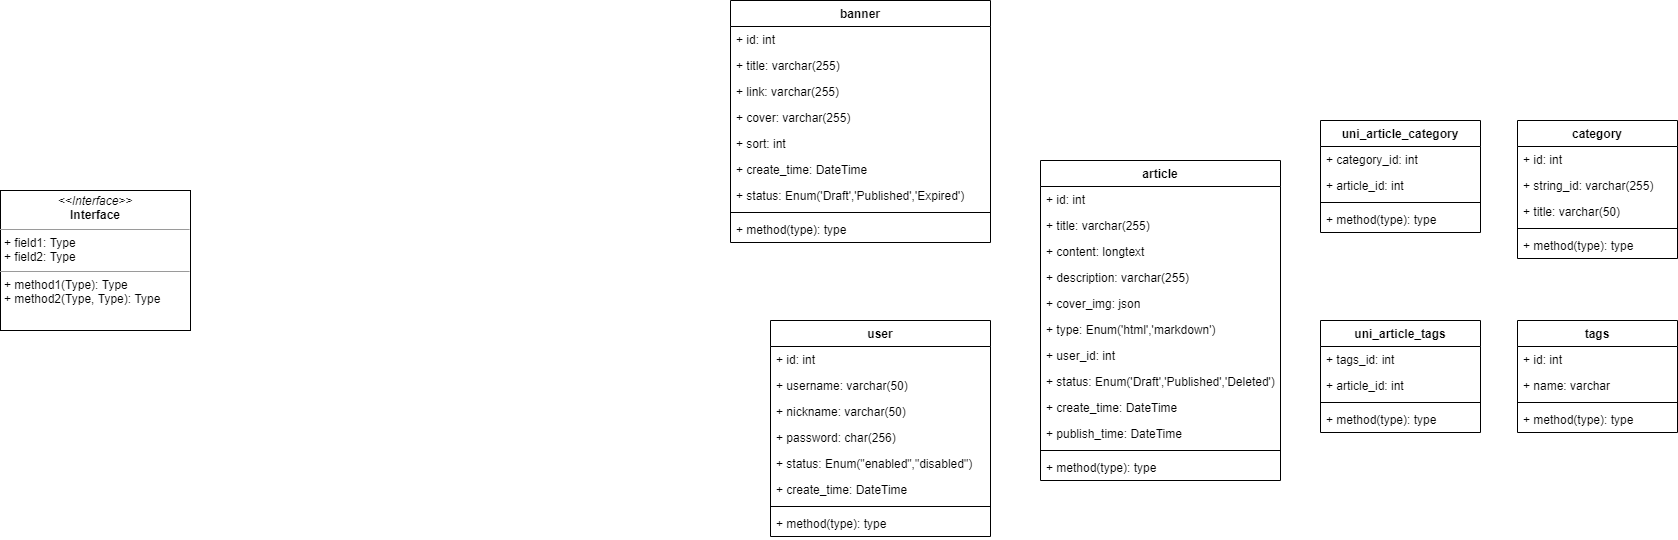

The diagram above was exported from draw.io. Its source (the exported page's mxGraphModel, read from the mxfile embedded in the PNG):
<mxGraphModel dx="1258" dy="1341" grid="1" gridSize="10" guides="1" tooltips="1" connect="1" arrows="1" fold="1" page="1" pageScale="1" pageWidth="827" pageHeight="1169" math="0" shadow="0">
  <root>
    <mxCell id="0" />
    <mxCell id="1" parent="0" />
    <mxCell id="6" value="user" style="swimlane;fontStyle=1;align=center;verticalAlign=top;childLayout=stackLayout;horizontal=1;startSize=26;horizontalStack=0;resizeParent=1;resizeParentMax=0;resizeLast=0;collapsible=1;marginBottom=0;" parent="1" vertex="1">
      <mxGeometry x="80" y="130" width="220" height="216" as="geometry" />
    </mxCell>
    <mxCell id="7" value="+ id: int" style="text;strokeColor=none;fillColor=none;align=left;verticalAlign=top;spacingLeft=4;spacingRight=4;overflow=hidden;rotatable=0;points=[[0,0.5],[1,0.5]];portConstraint=eastwest;" parent="6" vertex="1">
      <mxGeometry y="26" width="220" height="26" as="geometry" />
    </mxCell>
    <mxCell id="34" value="+ username: varchar(50)" style="text;strokeColor=none;fillColor=none;align=left;verticalAlign=top;spacingLeft=4;spacingRight=4;overflow=hidden;rotatable=0;points=[[0,0.5],[1,0.5]];portConstraint=eastwest;" parent="6" vertex="1">
      <mxGeometry y="52" width="220" height="26" as="geometry" />
    </mxCell>
    <mxCell id="35" value="+ nickname: varchar(50)" style="text;strokeColor=none;fillColor=none;align=left;verticalAlign=top;spacingLeft=4;spacingRight=4;overflow=hidden;rotatable=0;points=[[0,0.5],[1,0.5]];portConstraint=eastwest;" parent="6" vertex="1">
      <mxGeometry y="78" width="220" height="26" as="geometry" />
    </mxCell>
    <mxCell id="36" value="+ password: char(256)" style="text;strokeColor=none;fillColor=none;align=left;verticalAlign=top;spacingLeft=4;spacingRight=4;overflow=hidden;rotatable=0;points=[[0,0.5],[1,0.5]];portConstraint=eastwest;" parent="6" vertex="1">
      <mxGeometry y="104" width="220" height="26" as="geometry" />
    </mxCell>
    <mxCell id="37" value="+ status: Enum(&quot;enabled&quot;,&quot;disabled&quot;)" style="text;strokeColor=none;fillColor=none;align=left;verticalAlign=top;spacingLeft=4;spacingRight=4;overflow=hidden;rotatable=0;points=[[0,0.5],[1,0.5]];portConstraint=eastwest;" parent="6" vertex="1">
      <mxGeometry y="130" width="220" height="26" as="geometry" />
    </mxCell>
    <mxCell id="38" value="+ create_time: DateTime" style="text;strokeColor=none;fillColor=none;align=left;verticalAlign=top;spacingLeft=4;spacingRight=4;overflow=hidden;rotatable=0;points=[[0,0.5],[1,0.5]];portConstraint=eastwest;" parent="6" vertex="1">
      <mxGeometry y="156" width="220" height="26" as="geometry" />
    </mxCell>
    <mxCell id="8" value="" style="line;strokeWidth=1;fillColor=none;align=left;verticalAlign=middle;spacingTop=-1;spacingLeft=3;spacingRight=3;rotatable=0;labelPosition=right;points=[];portConstraint=eastwest;strokeColor=inherit;" parent="6" vertex="1">
      <mxGeometry y="182" width="220" height="8" as="geometry" />
    </mxCell>
    <mxCell id="9" value="+ method(type): type" style="text;strokeColor=none;fillColor=none;align=left;verticalAlign=top;spacingLeft=4;spacingRight=4;overflow=hidden;rotatable=0;points=[[0,0.5],[1,0.5]];portConstraint=eastwest;" parent="6" vertex="1">
      <mxGeometry y="190" width="220" height="26" as="geometry" />
    </mxCell>
    <mxCell id="10" value="&lt;p style=&quot;margin:0px;margin-top:4px;text-align:center;&quot;&gt;&lt;i&gt;&amp;lt;&amp;lt;Interface&amp;gt;&amp;gt;&lt;/i&gt;&lt;br/&gt;&lt;b&gt;Interface&lt;/b&gt;&lt;/p&gt;&lt;hr size=&quot;1&quot;/&gt;&lt;p style=&quot;margin:0px;margin-left:4px;&quot;&gt;+ field1: Type&lt;br/&gt;+ field2: Type&lt;/p&gt;&lt;hr size=&quot;1&quot;/&gt;&lt;p style=&quot;margin:0px;margin-left:4px;&quot;&gt;+ method1(Type): Type&lt;br/&gt;+ method2(Type, Type): Type&lt;/p&gt;" style="verticalAlign=top;align=left;overflow=fill;fontSize=12;fontFamily=Helvetica;html=1;" parent="1" vertex="1">
      <mxGeometry x="-690" width="190" height="140" as="geometry" />
    </mxCell>
    <mxCell id="11" value="article" style="swimlane;fontStyle=1;align=center;verticalAlign=top;childLayout=stackLayout;horizontal=1;startSize=26;horizontalStack=0;resizeParent=1;resizeParentMax=0;resizeLast=0;collapsible=1;marginBottom=0;" parent="1" vertex="1">
      <mxGeometry x="350" y="-30" width="240" height="320" as="geometry" />
    </mxCell>
    <mxCell id="15" value="+ id: int" style="text;strokeColor=none;fillColor=none;align=left;verticalAlign=top;spacingLeft=4;spacingRight=4;overflow=hidden;rotatable=0;points=[[0,0.5],[1,0.5]];portConstraint=eastwest;" parent="11" vertex="1">
      <mxGeometry y="26" width="240" height="26" as="geometry" />
    </mxCell>
    <mxCell id="66" value="+ title: varchar(255)" style="text;strokeColor=none;fillColor=none;align=left;verticalAlign=top;spacingLeft=4;spacingRight=4;overflow=hidden;rotatable=0;points=[[0,0.5],[1,0.5]];portConstraint=eastwest;" vertex="1" parent="11">
      <mxGeometry y="52" width="240" height="26" as="geometry" />
    </mxCell>
    <mxCell id="12" value="+ content: longtext" style="text;strokeColor=none;fillColor=none;align=left;verticalAlign=top;spacingLeft=4;spacingRight=4;overflow=hidden;rotatable=0;points=[[0,0.5],[1,0.5]];portConstraint=eastwest;" parent="11" vertex="1">
      <mxGeometry y="78" width="240" height="26" as="geometry" />
    </mxCell>
    <mxCell id="65" value="+ description: varchar(255)" style="text;strokeColor=none;fillColor=none;align=left;verticalAlign=top;spacingLeft=4;spacingRight=4;overflow=hidden;rotatable=0;points=[[0,0.5],[1,0.5]];portConstraint=eastwest;" vertex="1" parent="11">
      <mxGeometry y="104" width="240" height="26" as="geometry" />
    </mxCell>
    <mxCell id="21" value="+ cover_img: json" style="text;strokeColor=none;fillColor=none;align=left;verticalAlign=top;spacingLeft=4;spacingRight=4;overflow=hidden;rotatable=0;points=[[0,0.5],[1,0.5]];portConstraint=eastwest;" parent="11" vertex="1">
      <mxGeometry y="130" width="240" height="26" as="geometry" />
    </mxCell>
    <mxCell id="16" value="+ type: Enum('html','markdown')" style="text;strokeColor=none;fillColor=none;align=left;verticalAlign=top;spacingLeft=4;spacingRight=4;overflow=hidden;rotatable=0;points=[[0,0.5],[1,0.5]];portConstraint=eastwest;" parent="11" vertex="1">
      <mxGeometry y="156" width="240" height="26" as="geometry" />
    </mxCell>
    <mxCell id="17" value="+ user_id: int" style="text;strokeColor=none;fillColor=none;align=left;verticalAlign=top;spacingLeft=4;spacingRight=4;overflow=hidden;rotatable=0;points=[[0,0.5],[1,0.5]];portConstraint=eastwest;" parent="11" vertex="1">
      <mxGeometry y="182" width="240" height="26" as="geometry" />
    </mxCell>
    <mxCell id="18" value="+ status: Enum('Draft','Published','Deleted')" style="text;strokeColor=none;fillColor=none;align=left;verticalAlign=top;spacingLeft=4;spacingRight=4;overflow=hidden;rotatable=0;points=[[0,0.5],[1,0.5]];portConstraint=eastwest;" parent="11" vertex="1">
      <mxGeometry y="208" width="240" height="26" as="geometry" />
    </mxCell>
    <mxCell id="19" value="+ create_time: DateTime" style="text;strokeColor=none;fillColor=none;align=left;verticalAlign=top;spacingLeft=4;spacingRight=4;overflow=hidden;rotatable=0;points=[[0,0.5],[1,0.5]];portConstraint=eastwest;" parent="11" vertex="1">
      <mxGeometry y="234" width="240" height="26" as="geometry" />
    </mxCell>
    <mxCell id="20" value="+ publish_time: DateTime" style="text;strokeColor=none;fillColor=none;align=left;verticalAlign=top;spacingLeft=4;spacingRight=4;overflow=hidden;rotatable=0;points=[[0,0.5],[1,0.5]];portConstraint=eastwest;" parent="11" vertex="1">
      <mxGeometry y="260" width="240" height="26" as="geometry" />
    </mxCell>
    <mxCell id="13" value="" style="line;strokeWidth=1;fillColor=none;align=left;verticalAlign=middle;spacingTop=-1;spacingLeft=3;spacingRight=3;rotatable=0;labelPosition=right;points=[];portConstraint=eastwest;strokeColor=inherit;" parent="11" vertex="1">
      <mxGeometry y="286" width="240" height="8" as="geometry" />
    </mxCell>
    <mxCell id="14" value="+ method(type): type" style="text;strokeColor=none;fillColor=none;align=left;verticalAlign=top;spacingLeft=4;spacingRight=4;overflow=hidden;rotatable=0;points=[[0,0.5],[1,0.5]];portConstraint=eastwest;" parent="11" vertex="1">
      <mxGeometry y="294" width="240" height="26" as="geometry" />
    </mxCell>
    <mxCell id="23" value="tags" style="swimlane;fontStyle=1;align=center;verticalAlign=top;childLayout=stackLayout;horizontal=1;startSize=26;horizontalStack=0;resizeParent=1;resizeParentMax=0;resizeLast=0;collapsible=1;marginBottom=0;" parent="1" vertex="1">
      <mxGeometry x="827" y="130" width="160" height="112" as="geometry" />
    </mxCell>
    <mxCell id="24" value="+ id: int" style="text;strokeColor=none;fillColor=none;align=left;verticalAlign=top;spacingLeft=4;spacingRight=4;overflow=hidden;rotatable=0;points=[[0,0.5],[1,0.5]];portConstraint=eastwest;" parent="23" vertex="1">
      <mxGeometry y="26" width="160" height="26" as="geometry" />
    </mxCell>
    <mxCell id="27" value="+ name: varchar" style="text;strokeColor=none;fillColor=none;align=left;verticalAlign=top;spacingLeft=4;spacingRight=4;overflow=hidden;rotatable=0;points=[[0,0.5],[1,0.5]];portConstraint=eastwest;" parent="23" vertex="1">
      <mxGeometry y="52" width="160" height="26" as="geometry" />
    </mxCell>
    <mxCell id="25" value="" style="line;strokeWidth=1;fillColor=none;align=left;verticalAlign=middle;spacingTop=-1;spacingLeft=3;spacingRight=3;rotatable=0;labelPosition=right;points=[];portConstraint=eastwest;strokeColor=inherit;" parent="23" vertex="1">
      <mxGeometry y="78" width="160" height="8" as="geometry" />
    </mxCell>
    <mxCell id="26" value="+ method(type): type" style="text;strokeColor=none;fillColor=none;align=left;verticalAlign=top;spacingLeft=4;spacingRight=4;overflow=hidden;rotatable=0;points=[[0,0.5],[1,0.5]];portConstraint=eastwest;" parent="23" vertex="1">
      <mxGeometry y="86" width="160" height="26" as="geometry" />
    </mxCell>
    <mxCell id="29" value="uni_article_tags" style="swimlane;fontStyle=1;align=center;verticalAlign=top;childLayout=stackLayout;horizontal=1;startSize=26;horizontalStack=0;resizeParent=1;resizeParentMax=0;resizeLast=0;collapsible=1;marginBottom=0;" parent="1" vertex="1">
      <mxGeometry x="630" y="130" width="160" height="112" as="geometry" />
    </mxCell>
    <mxCell id="30" value="+ tags_id: int" style="text;strokeColor=none;fillColor=none;align=left;verticalAlign=top;spacingLeft=4;spacingRight=4;overflow=hidden;rotatable=0;points=[[0,0.5],[1,0.5]];portConstraint=eastwest;" parent="29" vertex="1">
      <mxGeometry y="26" width="160" height="26" as="geometry" />
    </mxCell>
    <mxCell id="33" value="+ article_id: int" style="text;strokeColor=none;fillColor=none;align=left;verticalAlign=top;spacingLeft=4;spacingRight=4;overflow=hidden;rotatable=0;points=[[0,0.5],[1,0.5]];portConstraint=eastwest;" parent="29" vertex="1">
      <mxGeometry y="52" width="160" height="26" as="geometry" />
    </mxCell>
    <mxCell id="31" value="" style="line;strokeWidth=1;fillColor=none;align=left;verticalAlign=middle;spacingTop=-1;spacingLeft=3;spacingRight=3;rotatable=0;labelPosition=right;points=[];portConstraint=eastwest;strokeColor=inherit;" parent="29" vertex="1">
      <mxGeometry y="78" width="160" height="8" as="geometry" />
    </mxCell>
    <mxCell id="32" value="+ method(type): type" style="text;strokeColor=none;fillColor=none;align=left;verticalAlign=top;spacingLeft=4;spacingRight=4;overflow=hidden;rotatable=0;points=[[0,0.5],[1,0.5]];portConstraint=eastwest;" parent="29" vertex="1">
      <mxGeometry y="86" width="160" height="26" as="geometry" />
    </mxCell>
    <mxCell id="39" value="banner" style="swimlane;fontStyle=1;align=center;verticalAlign=top;childLayout=stackLayout;horizontal=1;startSize=26;horizontalStack=0;resizeParent=1;resizeParentMax=0;resizeLast=0;collapsible=1;marginBottom=0;" parent="1" vertex="1">
      <mxGeometry x="40" y="-190" width="260" height="242" as="geometry" />
    </mxCell>
    <mxCell id="50" value="+ id: int" style="text;strokeColor=none;fillColor=none;align=left;verticalAlign=top;spacingLeft=4;spacingRight=4;overflow=hidden;rotatable=0;points=[[0,0.5],[1,0.5]];portConstraint=eastwest;" parent="39" vertex="1">
      <mxGeometry y="26" width="260" height="26" as="geometry" />
    </mxCell>
    <mxCell id="59" value="+ title: varchar(255)" style="text;strokeColor=none;fillColor=none;align=left;verticalAlign=top;spacingLeft=4;spacingRight=4;overflow=hidden;rotatable=0;points=[[0,0.5],[1,0.5]];portConstraint=eastwest;" parent="39" vertex="1">
      <mxGeometry y="52" width="260" height="26" as="geometry" />
    </mxCell>
    <mxCell id="60" value="+ link: varchar(255)" style="text;strokeColor=none;fillColor=none;align=left;verticalAlign=top;spacingLeft=4;spacingRight=4;overflow=hidden;rotatable=0;points=[[0,0.5],[1,0.5]];portConstraint=eastwest;" parent="39" vertex="1">
      <mxGeometry y="78" width="260" height="26" as="geometry" />
    </mxCell>
    <mxCell id="61" value="+ cover: varchar(255)" style="text;strokeColor=none;fillColor=none;align=left;verticalAlign=top;spacingLeft=4;spacingRight=4;overflow=hidden;rotatable=0;points=[[0,0.5],[1,0.5]];portConstraint=eastwest;" parent="39" vertex="1">
      <mxGeometry y="104" width="260" height="26" as="geometry" />
    </mxCell>
    <mxCell id="62" value="+ sort: int" style="text;strokeColor=none;fillColor=none;align=left;verticalAlign=top;spacingLeft=4;spacingRight=4;overflow=hidden;rotatable=0;points=[[0,0.5],[1,0.5]];portConstraint=eastwest;" parent="39" vertex="1">
      <mxGeometry y="130" width="260" height="26" as="geometry" />
    </mxCell>
    <mxCell id="63" value="+ create_time: DateTime" style="text;strokeColor=none;fillColor=none;align=left;verticalAlign=top;spacingLeft=4;spacingRight=4;overflow=hidden;rotatable=0;points=[[0,0.5],[1,0.5]];portConstraint=eastwest;" parent="39" vertex="1">
      <mxGeometry y="156" width="260" height="26" as="geometry" />
    </mxCell>
    <mxCell id="64" value="+ status: Enum('Draft','Published','Expired')" style="text;strokeColor=none;fillColor=none;align=left;verticalAlign=top;spacingLeft=4;spacingRight=4;overflow=hidden;rotatable=0;points=[[0,0.5],[1,0.5]];portConstraint=eastwest;" parent="39" vertex="1">
      <mxGeometry y="182" width="260" height="26" as="geometry" />
    </mxCell>
    <mxCell id="41" value="" style="line;strokeWidth=1;fillColor=none;align=left;verticalAlign=middle;spacingTop=-1;spacingLeft=3;spacingRight=3;rotatable=0;labelPosition=right;points=[];portConstraint=eastwest;strokeColor=inherit;" parent="39" vertex="1">
      <mxGeometry y="208" width="260" height="8" as="geometry" />
    </mxCell>
    <mxCell id="42" value="+ method(type): type" style="text;strokeColor=none;fillColor=none;align=left;verticalAlign=top;spacingLeft=4;spacingRight=4;overflow=hidden;rotatable=0;points=[[0,0.5],[1,0.5]];portConstraint=eastwest;" parent="39" vertex="1">
      <mxGeometry y="216" width="260" height="26" as="geometry" />
    </mxCell>
    <mxCell id="44" value="category" style="swimlane;fontStyle=1;align=center;verticalAlign=top;childLayout=stackLayout;horizontal=1;startSize=26;horizontalStack=0;resizeParent=1;resizeParentMax=0;resizeLast=0;collapsible=1;marginBottom=0;" parent="1" vertex="1">
      <mxGeometry x="827" y="-70" width="160" height="138" as="geometry" />
    </mxCell>
    <mxCell id="48" value="+ id: int" style="text;strokeColor=none;fillColor=none;align=left;verticalAlign=top;spacingLeft=4;spacingRight=4;overflow=hidden;rotatable=0;points=[[0,0.5],[1,0.5]];portConstraint=eastwest;" parent="44" vertex="1">
      <mxGeometry y="26" width="160" height="26" as="geometry" />
    </mxCell>
    <mxCell id="57" value="+ string_id: varchar(255)" style="text;strokeColor=none;fillColor=none;align=left;verticalAlign=top;spacingLeft=4;spacingRight=4;overflow=hidden;rotatable=0;points=[[0,0.5],[1,0.5]];portConstraint=eastwest;" parent="44" vertex="1">
      <mxGeometry y="52" width="160" height="26" as="geometry" />
    </mxCell>
    <mxCell id="51" value="+ title: varchar(50)" style="text;strokeColor=none;fillColor=none;align=left;verticalAlign=top;spacingLeft=4;spacingRight=4;overflow=hidden;rotatable=0;points=[[0,0.5],[1,0.5]];portConstraint=eastwest;" parent="44" vertex="1">
      <mxGeometry y="78" width="160" height="26" as="geometry" />
    </mxCell>
    <mxCell id="46" value="" style="line;strokeWidth=1;fillColor=none;align=left;verticalAlign=middle;spacingTop=-1;spacingLeft=3;spacingRight=3;rotatable=0;labelPosition=right;points=[];portConstraint=eastwest;strokeColor=inherit;" parent="44" vertex="1">
      <mxGeometry y="104" width="160" height="8" as="geometry" />
    </mxCell>
    <mxCell id="47" value="+ method(type): type" style="text;strokeColor=none;fillColor=none;align=left;verticalAlign=top;spacingLeft=4;spacingRight=4;overflow=hidden;rotatable=0;points=[[0,0.5],[1,0.5]];portConstraint=eastwest;" parent="44" vertex="1">
      <mxGeometry y="112" width="160" height="26" as="geometry" />
    </mxCell>
    <mxCell id="52" value="uni_article_category" style="swimlane;fontStyle=1;align=center;verticalAlign=top;childLayout=stackLayout;horizontal=1;startSize=26;horizontalStack=0;resizeParent=1;resizeParentMax=0;resizeLast=0;collapsible=1;marginBottom=0;" parent="1" vertex="1">
      <mxGeometry x="630" y="-70" width="160" height="112" as="geometry" />
    </mxCell>
    <mxCell id="53" value="+ category_id: int" style="text;strokeColor=none;fillColor=none;align=left;verticalAlign=top;spacingLeft=4;spacingRight=4;overflow=hidden;rotatable=0;points=[[0,0.5],[1,0.5]];portConstraint=eastwest;" parent="52" vertex="1">
      <mxGeometry y="26" width="160" height="26" as="geometry" />
    </mxCell>
    <mxCell id="54" value="+ article_id: int" style="text;strokeColor=none;fillColor=none;align=left;verticalAlign=top;spacingLeft=4;spacingRight=4;overflow=hidden;rotatable=0;points=[[0,0.5],[1,0.5]];portConstraint=eastwest;" parent="52" vertex="1">
      <mxGeometry y="52" width="160" height="26" as="geometry" />
    </mxCell>
    <mxCell id="55" value="" style="line;strokeWidth=1;fillColor=none;align=left;verticalAlign=middle;spacingTop=-1;spacingLeft=3;spacingRight=3;rotatable=0;labelPosition=right;points=[];portConstraint=eastwest;strokeColor=inherit;" parent="52" vertex="1">
      <mxGeometry y="78" width="160" height="8" as="geometry" />
    </mxCell>
    <mxCell id="56" value="+ method(type): type" style="text;strokeColor=none;fillColor=none;align=left;verticalAlign=top;spacingLeft=4;spacingRight=4;overflow=hidden;rotatable=0;points=[[0,0.5],[1,0.5]];portConstraint=eastwest;" parent="52" vertex="1">
      <mxGeometry y="86" width="160" height="26" as="geometry" />
    </mxCell>
  </root>
</mxGraphModel>